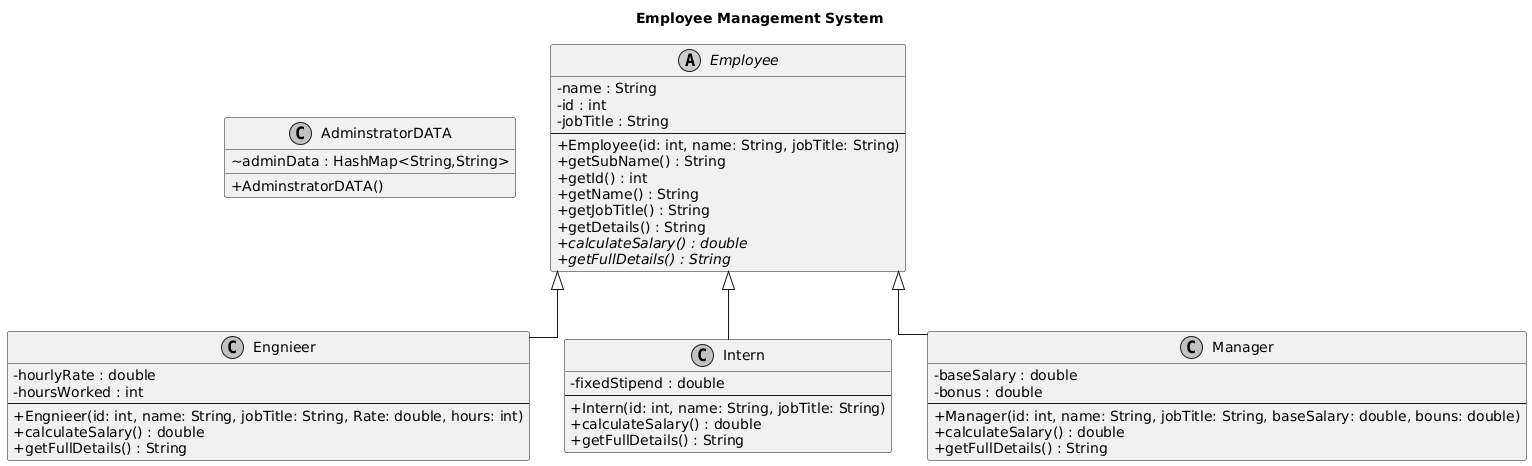

The diagram above was rendered by PlantUML. Its source (embedded in the PNG):
@startuml
' إعدادات المظهر
skinparam classAttributeIconSize 0
skinparam monochrome true
skinparam linetype ortho

title Employee Management System

' 1. كلاس البيانات الخاص بالمسؤولين
class AdminstratorDATA {
    ~ adminData : HashMap<String,String>
    + AdminstratorDATA()
}

' 2. الفئة المجردة (الأب)
abstract class Employee {
    - name : String
    - id : int
    - jobTitle : String
    --
    + Employee(id: int, name: String, jobTitle: String)
    + getSubName() : String
    + getId() : int
    + getName() : String
    + getJobTitle() : String
    + getDetails() : String
    + {abstract} calculateSalary() : double
    + {abstract} getFullDetails() : String
}

' 3. كلاس المهندس
class Engnieer {
    - hourlyRate : double
    - hoursWorked : int
    --
    + Engnieer(id: int, name: String, jobTitle: String, Rate: double, hours: int)
    + calculateSalary() : double
    + getFullDetails() : String
}

' 4. كلاس المتدرب
class Intern {
    - fixedStipend : double
    --
    + Intern(id: int, name: String, jobTitle: String)
    + calculateSalary() : double
    + getFullDetails() : String
}

' 5. كلاس المدير
class Manager {
    - baseSalary : double
    - bonus : double
    --
    + Manager(id: int, name: String, jobTitle: String, baseSalary: double, bouns: double)
    + calculateSalary() : double
    + getFullDetails() : String
}

' علاقات الوراثة
Employee <|-- Engnieer
Employee <|-- Intern
Employee <|-- Manager

' ملاحظة: كلاس الأدمن حالياً منفصل لأنه لا يرث من Employee ولا يُستخدم داخله في الكود المرفق
@enduml